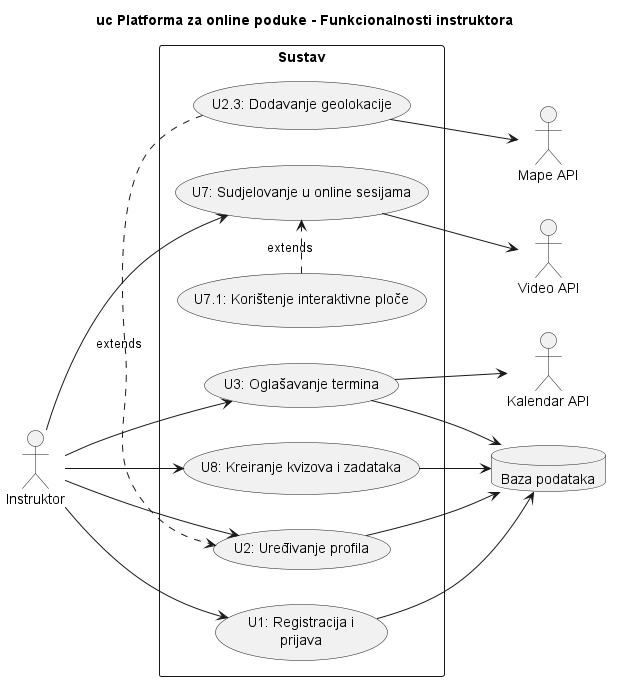

The diagram above was rendered by PlantUML. Its source (embedded in the PNG):
@startuml dijagram31

title uc Platforma za online poduke - Funkcionalnosti instruktora

left to right direction
together{
    :Instruktor: as instruktor
}

together{
    database "Baza podataka" as bp
    :Mape API: as mape
    :Kalendar API: as kalendar
    :Video API: as video
}

rectangle Sustav{
    usecase "U1: Registracija i\nprijava" as u1
    instruktor --> u1
    u1 --> bp

    usecase "U2: Uređivanje profila" as u2
    instruktor --> u2
    u2 --> bp
    
    usecase "U2.3: Dodavanje geolokacije" as u23
    u23 .right.> u2 : extends
    u23 --> mape

    usecase "U3: Oglašavanje termina" as u3
    instruktor --> u3
    u3 --> bp
    u3 --> kalendar

    usecase "U7: Sudjelovanje u online sesijama" as u7
    instruktor --> u7
    u7 --> video

    usecase "U7.1: Korištenje interaktivne ploče" as u71
    u71 .right.> u7 : extends

    usecase "U8: Kreiranje kvizova i zadataka" as u8
    instruktor --> u8
    u8 --> bp
}

@enduml